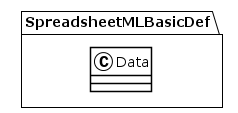

The diagram above was rendered by PlantUML. Its source (embedded in the PNG):
@startuml
!theme plain
package SpreadsheetMLBasicDef {
class Data {
}
}
@enduml